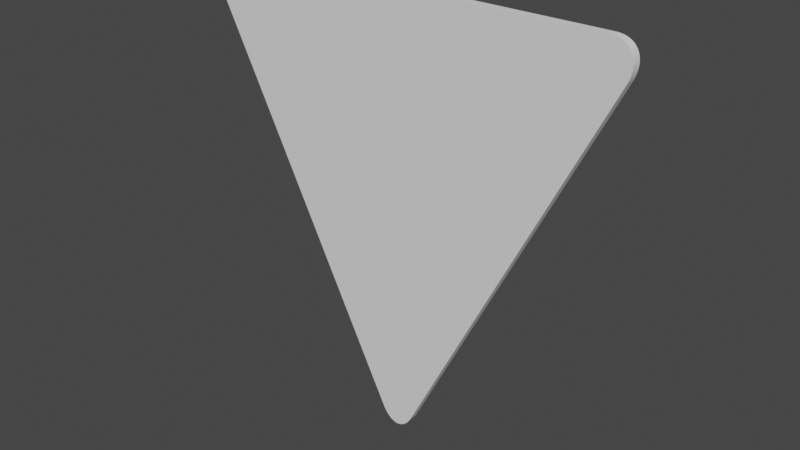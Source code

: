 # Source: invTriangle.blend  (saved by Blender 3.6.11; exported with 4.5.12 LTS)
import bpy
from mathutils import Matrix  # noqa: F401  (used for matrix-valued properties, if any)

bpy.ops.wm.read_factory_settings(use_empty=True)
scene = bpy.context.scene
scene.name = 'Scene'

# ---- world
world_world = bpy.data.worlds.new('World'); scene.world = world_world
world_world.use_nodes = True; world_world.node_tree.nodes.clear()
_N = world_world.node_tree.nodes; _L = world_world.node_tree.links
n0 = _N.new('ShaderNodeOutputWorld'); n0.name = 'World Output'; n0.location = (300, 300)
n1 = _N.new('ShaderNodeBackground'); n1.name = 'Background'; n1.location = (10, 300)
n1.inputs[0].default_value = (0.05088, 0.05088, 0.05088, 1.0)
_L.new(n1.outputs[0], n0.inputs[0])
n0.is_active_output = True
world_world.color = (0.05088, 0.05088, 0.05088)
world_world.use_sun_shadow = False
world_world.sun_shadow_jitter_overblur = 0.0

# ---- meshes
me_cylinder_001 = bpy.data.meshes.new('Cylinder.001')
me_cylinder_001.from_pydata([(-0.065, 0.8874, -1.0), (0.065, 0.8874, -1.0), (-0.06079, 0.8943, -1.0), (-0.05634, 0.9006, -1.0), (-0.05167, 0.9065, -1.0), (-0.04679, 0.9119, -1.0), (-0.04173, 0.9167, -1.0), (-0.03651, 0.921, -1.0), (-0.03114, 0.9246, -1.0), (-0.02565, 0.9277, -1.0), (-0.02005, 0.9302, -1.0), (-0.01438, 0.9321, -1.0), (-0.008651, 0.9333, -1.0), (-0.002887, 0.934, -1.0), (0.002887, 0.934, -1.0), (0.008651, 0.9333, -1.0), (0.01438, 0.9321, -1.0), (0.02005, 0.9302, -1.0), (0.02565, 0.9277, -1.0), (0.03114, 0.9246, -1.0), (0.03651, 0.921, -1.0), (0.04173, 0.9167, -1.0), (0.04679, 0.9119, -1.0), (0.05167, 0.9065, -1.0), (0.05634, 0.9006, -1.0), (0.06079, 0.8943, -1.0), (0.065, 0.8874, 1.0), (-0.065, 0.8874, 1.0), (0.06079, 0.8943, 1.0), (0.05634, 0.9006, 1.0), (0.05167, 0.9065, 1.0), (0.04679, 0.9119, 1.0), (0.04173, 0.9167, 1.0), (0.03651, 0.921, 1.0), (0.03114, 0.9246, 1.0), (0.02565, 0.9277, 1.0), (0.02005, 0.9302, 1.0), (0.01438, 0.9321, 1.0), (0.008651, 0.9333, 1.0), (0.002887, 0.934, 1.0), (-0.002887, 0.934, 1.0), (-0.008651, 0.9333, 1.0), (-0.01438, 0.9321, 1.0), (-0.02005, 0.9302, 1.0), (-0.02565, 0.9277, 1.0), (-0.03114, 0.9246, 1.0), (-0.03651, 0.921, 1.0), (-0.04173, 0.9167, 1.0), (-0.04679, 0.9119, 1.0), (-0.05167, 0.9065, 1.0), (-0.05634, 0.9006, 1.0), (-0.06079, 0.8943, 1.0), (0.801, -0.3874, -1.0), (0.736, -0.5, -1.0), (0.8049, -0.3945, -1.0), (0.8081, -0.4015, -1.0), (0.8109, -0.4085, -1.0), (0.8131, -0.4154, -1.0), (0.8147, -0.4222, -1.0), (0.8158, -0.4289, -1.0), (0.8163, -0.4354, -1.0), (0.8163, -0.4417, -1.0), (0.8156, -0.4477, -1.0), (0.8144, -0.4536, -1.0), (0.8126, -0.4592, -1.0), (0.8103, -0.4645, -1.0), (0.8074, -0.4695, -1.0), (0.804, -0.4742, -1.0), (0.8, -0.4785, -1.0), (0.7956, -0.4825, -1.0), (0.7906, -0.4861, -1.0), (0.7852, -0.4893, -1.0), (0.7793, -0.4921, -1.0), (0.773, -0.4945, -1.0), (0.7663, -0.4965, -1.0), (0.7592, -0.498, -1.0), (0.7518, -0.4991, -1.0), (0.7441, -0.4998, -1.0), (0.736, -0.5, 1.0), (0.801, -0.3874, 1.0), (0.7441, -0.4998, 1.0), (0.7518, -0.4991, 1.0), (0.7592, -0.498, 1.0), (0.7663, -0.4965, 1.0), (0.773, -0.4945, 1.0), (0.7793, -0.4921, 1.0), (0.7852, -0.4893, 1.0), (0.7906, -0.4861, 1.0), (0.7956, -0.4825, 1.0), (0.8, -0.4785, 1.0), (0.804, -0.4742, 1.0), (0.8074, -0.4695, 1.0), (0.8103, -0.4645, 1.0), (0.8126, -0.4592, 1.0), (0.8144, -0.4536, 1.0), (0.8156, -0.4477, 1.0), (0.8163, -0.4417, 1.0), (0.8163, -0.4354, 1.0), (0.8158, -0.4289, 1.0), (0.8147, -0.4222, 1.0), (0.8131, -0.4154, 1.0), (0.8109, -0.4085, 1.0), (0.8081, -0.4015, 1.0), (0.8049, -0.3945, 1.0), (-0.736, -0.5, -1.0), (-0.801, -0.3874, -1.0), (-0.7441, -0.4998, -1.0), (-0.7518, -0.4991, -1.0), (-0.7592, -0.498, -1.0), (-0.7663, -0.4965, -1.0), (-0.773, -0.4945, -1.0), (-0.7793, -0.4921, -1.0), (-0.7852, -0.4893, -1.0), (-0.7906, -0.4861, -1.0), (-0.7956, -0.4825, -1.0), (-0.8, -0.4785, -1.0), (-0.804, -0.4742, -1.0), (-0.8074, -0.4695, -1.0), (-0.8103, -0.4645, -1.0), (-0.8126, -0.4592, -1.0), (-0.8144, -0.4536, -1.0), (-0.8156, -0.4477, -1.0), (-0.8163, -0.4417, -1.0), (-0.8163, -0.4354, -1.0), (-0.8158, -0.4289, -1.0), (-0.8147, -0.4222, -1.0), (-0.8131, -0.4154, -1.0), (-0.8109, -0.4085, -1.0), (-0.8081, -0.4015, -1.0), (-0.8049, -0.3945, -1.0), (-0.801, -0.3874, 1.0), (-0.736, -0.5, 1.0), (-0.8049, -0.3945, 1.0), (-0.8081, -0.4015, 1.0), (-0.8109, -0.4085, 1.0), (-0.8131, -0.4154, 1.0), (-0.8147, -0.4222, 1.0), (-0.8158, -0.4289, 1.0), (-0.8163, -0.4354, 1.0), (-0.8163, -0.4417, 1.0), (-0.8156, -0.4477, 1.0), (-0.8144, -0.4536, 1.0), (-0.8126, -0.4592, 1.0), (-0.8103, -0.4645, 1.0), (-0.8074, -0.4695, 1.0), (-0.804, -0.4742, 1.0), (-0.8, -0.4785, 1.0), (-0.7956, -0.4825, 1.0), (-0.7906, -0.4861, 1.0), (-0.7852, -0.4893, 1.0), (-0.7793, -0.4921, 1.0), (-0.773, -0.4945, 1.0), (-0.7663, -0.4965, 1.0), (-0.7592, -0.498, 1.0), (-0.7518, -0.4991, 1.0), (-0.7441, -0.4998, 1.0)], [], [(0, 2, 3, 4, 5, 6, 7, 8, 9, 10, 11, 12, 13, 14, 15, 16, 17, 18, 19, 20, 21, 22, 23, 24, 25, 1, 52, 54, 55, 56, 57, 58, 59, 60, 61, 62, 63, 64, 65, 66, 67, 68, 69, 70, 71, 72, 73, 74, 75, 76, 77, 53, 104, 106, 107, 108, 109, 110, 111, 112, 113, 114, 115, 116, 117, 118, 119, 120, 121, 122, 123, 124, 125, 126, 127, 128, 129, 105), (78, 80, 81, 82, 83, 84, 85, 86, 87, 88, 89, 90, 91, 92, 93, 94, 95, 96, 97, 98, 99, 100, 101, 102, 103, 79, 26, 28, 29, 30, 31, 32, 33, 34, 35, 36, 37, 38, 39, 40, 41, 42, 43, 44, 45, 46, 47, 48, 49, 50, 51, 27, 130, 132, 133, 134, 135, 136, 137, 138, 139, 140, 141, 142, 143, 144, 145, 146, 147, 148, 149, 150, 151, 152, 153, 154, 155, 131), (105, 130, 27, 0), (0, 27, 51, 2), (2, 51, 50, 3), (3, 50, 49, 4), (4, 49, 48, 5), (5, 48, 47, 6), (6, 47, 46, 7), (7, 46, 45, 8), (8, 45, 44, 9), (9, 44, 43, 10), (10, 43, 42, 11), (11, 42, 41, 12), (12, 41, 40, 13), (13, 40, 39, 14), (14, 39, 38, 15), (15, 38, 37, 16), (16, 37, 36, 17), (17, 36, 35, 18), (18, 35, 34, 19), (19, 34, 33, 20), (20, 33, 32, 21), (21, 32, 31, 22), (22, 31, 30, 23), (23, 30, 29, 24), (24, 29, 28, 25), (25, 28, 26, 1), (78, 53, 77, 80), (80, 77, 76, 81), (81, 76, 75, 82), (82, 75, 74, 83), (83, 74, 73, 84), (84, 73, 72, 85), (85, 72, 71, 86), (86, 71, 70, 87), (87, 70, 69, 88), (88, 69, 68, 89), (89, 68, 67, 90), (90, 67, 66, 91), (91, 66, 65, 92), (92, 65, 64, 93), (93, 64, 63, 94), (94, 63, 62, 95), (95, 62, 61, 96), (96, 61, 60, 97), (97, 60, 59, 98), (98, 59, 58, 99), (99, 58, 57, 100), (100, 57, 56, 101), (101, 56, 55, 102), (102, 55, 54, 103), (103, 54, 52, 79), (1, 26, 79, 52), (130, 105, 129, 132), (132, 129, 128, 133), (133, 128, 127, 134), (134, 127, 126, 135), (135, 126, 125, 136), (136, 125, 124, 137), (137, 124, 123, 138), (138, 123, 122, 139), (139, 122, 121, 140), (140, 121, 120, 141), (141, 120, 119, 142), (142, 119, 118, 143), (143, 118, 117, 144), (144, 117, 116, 145), (145, 116, 115, 146), (146, 115, 114, 147), (147, 114, 113, 148), (148, 113, 112, 149), (149, 112, 111, 150), (150, 111, 110, 151), (151, 110, 109, 152), (152, 109, 108, 153), (153, 108, 107, 154), (154, 107, 106, 155), (155, 106, 104, 131), (53, 78, 131, 104)])
_uv = me_cylinder_001.uv_layers.new(name='UVMap')
_uv.uv.foreach_set('vector', [0.5395, 0.04901, 0.5371, 0.04441, 0.5345, 0.04013, 0.5318, 0.03618, 0.5289, 0.03259, 0.526, 0.02935, 0.5229, 0.02649, 0.5198, 0.02402, 0.5166, 0.02194, 0.5133, 0.02027, 0.51, 0.01901, 0.5066, 0.01817, 0.5033, 0.01775, 0.4999, 0.01775, 0.4965, 0.01817, 0.4932, 0.01901, 0.4898, 0.02026, 0.4866, 0.02193, 0.4833, 0.02401, 0.4802, 0.02648, 0.4771, 0.02934, 0.4742, 0.03257, 0.4713, 0.03617, 0.4685, 0.04011, 0.4659, 0.04439, 0.4635, 0.04899, 0.03019, 0.9047, 0.02794, 0.9095, 0.02599, 0.9142, 0.02437, 0.9189, 0.02306, 0.9235, 0.02209, 0.9281, 0.02144, 0.9326, 0.02114, 0.9369, 0.02117, 0.9412, 0.02153, 0.9452, 0.02223, 0.9492, 0.02326, 0.9529, 0.02462, 0.9565, 0.02629, 0.9598, 0.02829, 0.963, 0.03059, 0.9659, 0.0332, 0.9686, 0.03609, 0.971, 0.03925, 0.9731, 0.04268, 0.975, 0.04637, 0.9766, 0.05029, 0.978, 0.05443, 0.979, 0.05877, 0.9797, 0.0633, 0.9802, 0.068, 0.9803, 0.9295, 0.9806, 0.9342, 0.9804, 0.9387, 0.98, 0.9431, 0.9792, 0.9472, 0.9782, 0.9511, 0.9769, 0.9548, 0.9753, 0.9583, 0.9734, 0.9615, 0.9712, 0.9644, 0.9688, 0.967, 0.9662, 0.9693, 0.9632, 0.9713, 0.9601, 0.973, 0.9567, 0.9744, 0.9532, 0.9754, 0.9494, 0.9762, 0.9455, 0.9766, 0.9414, 0.9766, 0.9372, 0.9763, 0.9328, 0.9757, 0.9284, 0.9748, 0.9238, 0.9735, 0.9192, 0.9719, 0.9145, 0.97, 0.9097, 0.9677, 0.905, 0.07219, 0.9792, 0.06751, 0.9791, 0.06299, 0.9786, 0.05867, 0.9779, 0.05454, 0.9768, 0.05063, 0.9755, 0.04696, 0.9739, 0.04354, 0.972, 0.04037, 0.9699, 0.03749, 0.9675, 0.03489, 0.9648, 0.03258, 0.9619, 0.03058, 0.9588, 0.0289, 0.9554, 0.02753, 0.9519, 0.02649, 0.9481, 0.02578, 0.9442, 0.02541, 0.9401, 0.02536, 0.9359, 0.02565, 0.9316, 0.02628, 0.9271, 0.02723, 0.9226, 0.02851, 0.918, 0.03012, 0.9133, 0.03203, 0.9086, 0.03426, 0.9039, 0.4626, 0.05192, 0.465, 0.04734, 0.4676, 0.04308, 0.4704, 0.03916, 0.4732, 0.03558, 0.4761, 0.03236, 0.4792, 0.02952, 0.4823, 0.02706, 0.4855, 0.025, 0.4888, 0.02334, 0.4921, 0.02209, 0.4954, 0.02126, 0.4988, 0.02084, 0.5021, 0.02085, 0.5055, 0.02127, 0.5088, 0.02212, 0.5121, 0.02337, 0.5154, 0.02504, 0.5186, 0.02712, 0.5217, 0.02958, 0.5248, 0.03244, 0.5277, 0.03566, 0.5306, 0.03925, 0.5333, 0.04319, 0.5359, 0.04746, 0.5384, 0.05204, 0.9679, 0.9054, 0.9701, 0.9101, 0.972, 0.9148, 0.9736, 0.9195, 0.9749, 0.9241, 0.9759, 0.9286, 0.9765, 0.9331, 0.9768, 0.9374, 0.9768, 0.9417, 0.9764, 0.9457, 0.9757, 0.9496, 0.9747, 0.9534, 0.9733, 0.9569, 0.9716, 0.9603, 0.9696, 0.9634, 0.9673, 0.9663, 0.9647, 0.9689, 0.9619, 0.9713, 0.9587, 0.9735, 0.9553, 0.9754, 0.9516, 0.9769, 0.9477, 0.9783, 0.9436, 0.9793, 0.9392, 0.98, 0.9347, 0.9805, 0.9301, 0.9806, 0.002339, 0.9954, 0.002339, 0.9968, 0.002909, 0.9968, 0.002909, 0.9954, 0.002909, 0.9954, 0.002909, 0.9968, 0.002912, 0.9968, 0.002912, 0.9954, 0.002912, 0.9954, 0.002912, 0.9968, 0.002915, 0.9968, 0.002915, 0.9954, 0.002915, 0.9954, 0.002915, 0.9968, 0.002918, 0.9968, 0.002918, 0.9954, 0.002918, 0.9954, 0.002918, 0.9968, 0.002921, 0.9968, 0.002921, 0.9954, 0.002921, 0.9954, 0.002921, 0.9968, 0.002923, 0.9968, 0.002923, 0.9954, 0.002923, 0.9954, 0.002923, 0.9968, 0.002926, 0.9968, 0.002926, 0.9954, 0.002926, 0.9954, 0.002926, 0.9968, 0.002928, 0.9968, 0.002928, 0.9954, 0.002928, 0.9954, 0.002928, 0.9968, 0.00293, 0.9968, 0.00293, 0.9954, 0.00293, 0.9954, 0.00293, 0.9968, 0.002932, 0.9968, 0.002932, 0.9954, 0.002932, 0.9954, 0.002932, 0.9968, 0.002934, 0.9968, 0.002934, 0.9954, 0.002934, 0.9954, 0.002934, 0.9968, 0.002935, 0.9968, 0.002935, 0.9954, 0.002935, 0.9954, 0.002935, 0.9968, 0.002937, 0.9968, 0.002937, 0.9954, 0.002937, 0.9954, 0.002937, 0.9968, 0.0009695, 0.9968, 0.0009695, 0.9954, 0.0009695, 0.9954, 0.0009695, 0.9968, 0.0009708, 0.9968, 0.0009708, 0.9954, 0.0009708, 0.9954, 0.0009708, 0.9968, 0.0009724, 0.9968, 0.0009724, 0.9954, 0.0009724, 0.9954, 0.0009724, 0.9968, 0.0009741, 0.9968, 0.0009741, 0.9954, 0.0009741, 0.9954, 0.0009741, 0.9968, 0.000976, 0.9968, 0.000976, 0.9954, 0.000976, 0.9954, 0.000976, 0.9968, 0.0009781, 0.9968, 0.0009781, 0.9954, 0.0009781, 0.9954, 0.0009781, 0.9968, 0.0009804, 0.9968, 0.0009804, 0.9954, 0.0009804, 0.9954, 0.0009804, 0.9968, 0.0009828, 0.9968, 0.0009828, 0.9954, 0.0009828, 0.9954, 0.0009828, 0.9968, 0.0009854, 0.9968, 0.0009854, 0.9954, 0.0009854, 0.9954, 0.0009854, 0.9968, 0.0009882, 0.9968, 0.0009882, 0.9954, 0.0009882, 0.9954, 0.0009882, 0.9968, 0.000991, 0.9968, 0.000991, 0.9954, 0.000991, 0.9954, 0.000991, 0.9968, 0.000994, 0.9968, 0.000994, 0.9954, 0.000994, 0.9954, 0.000994, 0.9968, 0.0009971, 0.9968, 0.0009971, 0.9954, 0.001668, 0.9968, 0.001668, 0.9954, 0.001665, 0.9954, 0.001665, 0.9968, 0.001665, 0.9968, 0.001665, 0.9954, 0.001662, 0.9954, 0.001662, 0.9968, 0.001662, 0.9968, 0.001662, 0.9954, 0.001659, 0.9954, 0.001659, 0.9968, 0.001659, 0.9968, 0.001659, 0.9954, 0.001656, 0.9954, 0.001656, 0.9968, 0.001656, 0.9968, 0.001656, 0.9954, 0.001654, 0.9954, 0.001654, 0.9968, 0.001654, 0.9968, 0.001654, 0.9954, 0.001651, 0.9954, 0.001651, 0.9968, 0.001651, 0.9968, 0.001651, 0.9954, 0.001649, 0.9954, 0.001649, 0.9968, 0.001649, 0.9968, 0.001649, 0.9954, 0.001647, 0.9954, 0.001647, 0.9968, 0.001647, 0.9968, 0.001647, 0.9954, 0.001645, 0.9954, 0.001645, 0.9968, 0.001645, 0.9968, 0.001645, 0.9954, 0.001643, 0.9954, 0.001643, 0.9968, 0.001643, 0.9968, 0.001643, 0.9954, 0.001642, 0.9954, 0.001642, 0.9968, 0.001642, 0.9968, 0.001642, 0.9954, 0.00164, 0.9954, 0.00164, 0.9968, 0.00164, 0.9968, 0.00164, 0.9954, 0.001595, 0.9954, 0.001595, 0.9968, 0.001595, 0.9968, 0.001595, 0.9954, 0.001594, 0.9954, 0.001594, 0.9968, 0.001594, 0.9968, 0.001594, 0.9954, 0.001592, 0.9954, 0.001592, 0.9968, 0.001592, 0.9968, 0.001592, 0.9954, 0.00159, 0.9954, 0.00159, 0.9968, 0.00159, 0.9968, 0.00159, 0.9954, 0.001588, 0.9954, 0.001588, 0.9968, 0.001588, 0.9968, 0.001588, 0.9954, 0.001586, 0.9954, 0.001586, 0.9968, 0.001586, 0.9968, 0.001586, 0.9954, 0.001584, 0.9954, 0.001584, 0.9968, 0.001584, 0.9968, 0.001584, 0.9954, 0.001582, 0.9954, 0.001582, 0.9968, 0.001582, 0.9968, 0.001582, 0.9954, 0.001579, 0.9954, 0.001579, 0.9968, 0.001579, 0.9968, 0.001579, 0.9954, 0.001576, 0.9954, 0.001576, 0.9968, 0.001576, 0.9968, 0.001576, 0.9954, 0.001573, 0.9954, 0.001573, 0.9968, 0.001573, 0.9968, 0.001573, 0.9954, 0.00157, 0.9954, 0.00157, 0.9968, 0.00157, 0.9968, 0.00157, 0.9954, 0.001567, 0.9954, 0.001567, 0.9968, 0.0009971, 0.9954, 0.0009971, 0.9968, 0.001567, 0.9968, 0.001567, 0.9954, 0.002339, 0.9968, 0.002339, 0.9954, 0.002336, 0.9954, 0.002336, 0.9968, 0.002336, 0.9968, 0.002336, 0.9954, 0.002333, 0.9954, 0.002333, 0.9968, 0.002333, 0.9968, 0.002333, 0.9954, 0.00233, 0.9954, 0.00233, 0.9968, 0.00233, 0.9968, 0.00233, 0.9954, 0.002327, 0.9954, 0.002327, 0.9968, 0.002327, 0.9968, 0.002327, 0.9954, 0.002325, 0.9954, 0.002325, 0.9968, 0.002325, 0.9968, 0.002325, 0.9954, 0.002322, 0.9954, 0.002322, 0.9968, 0.002322, 0.9968, 0.002322, 0.9954, 0.00232, 0.9954, 0.00232, 0.9968, 0.00232, 0.9968, 0.00232, 0.9954, 0.002318, 0.9954, 0.002318, 0.9968, 0.002318, 0.9968, 0.002318, 0.9954, 0.002316, 0.9954, 0.002316, 0.9968, 0.002316, 0.9968, 0.002316, 0.9954, 0.002314, 0.9954, 0.002314, 0.9968, 0.002314, 0.9968, 0.002314, 0.9954, 0.002313, 0.9954, 0.002313, 0.9968, 0.002313, 0.9968, 0.002313, 0.9954, 0.002311, 0.9954, 0.002311, 0.9968, 0.002311, 0.9968, 0.002311, 0.9954, 0.002266, 0.9954, 0.002266, 0.9968, 0.002266, 0.9968, 0.002266, 0.9954, 0.002265, 0.9954, 0.002265, 0.9968, 0.002265, 0.9968, 0.002265, 0.9954, 0.002263, 0.9954, 0.002263, 0.9968, 0.002263, 0.9968, 0.002263, 0.9954, 0.002261, 0.9954, 0.002261, 0.9968, 0.002261, 0.9968, 0.002261, 0.9954, 0.002259, 0.9954, 0.002259, 0.9968, 0.002259, 0.9968, 0.002259, 0.9954, 0.002257, 0.9954, 0.002257, 0.9968, 0.002257, 0.9968, 0.002257, 0.9954, 0.002255, 0.9954, 0.002255, 0.9968, 0.002255, 0.9968, 0.002255, 0.9954, 0.002253, 0.9954, 0.002253, 0.9968, 0.002253, 0.9968, 0.002253, 0.9954, 0.00225, 0.9954, 0.00225, 0.9968, 0.00225, 0.9968, 0.00225, 0.9954, 0.002247, 0.9954, 0.002247, 0.9968, 0.002247, 0.9968, 0.002247, 0.9954, 0.002244, 0.9954, 0.002244, 0.9968, 0.002244, 0.9968, 0.002244, 0.9954, 0.002241, 0.9954, 0.002241, 0.9968, 0.002241, 0.9968, 0.002241, 0.9954, 0.002238, 0.9954, 0.002238, 0.9968, 0.001668, 0.9954, 0.001668, 0.9968, 0.002238, 0.9968, 0.002238, 0.9954])
me_cylinder_001.update()

# ---- objects
ob_cylinder = bpy.data.objects.new('Cylinder', me_cylinder_001)

# ---- transforms, parenting, visibility, modifiers, constraints
ob_cylinder.location = (0.0, 0.0, 0.0)
ob_cylinder.rotation_euler = (-1.571, 0.0, 3.142)
ob_cylinder.scale = (0.6125, 0.6974, 0.01)

# ---- collection membership
scene.collection.objects.link(ob_cylinder)

# ---- scene / render settings (as saved in the file)
scene.frame_start = 1; scene.frame_end = 250; scene.frame_set(1)
scene.render.engine = 'BLENDER_EEVEE_NEXT'
scene.cycles.sampling_pattern = 'TABULATED_SOBOL'
scene.view_settings.view_transform = 'Filmic'
bpy.context.view_layer.update()

# ---- added for rendering (the .blend has no active camera and no usable light): camera, sun
cam_auto = bpy.data.cameras.new('AutoCamera')
cam_auto.lens = 50.0
cam_auto.sensor_width = 36.0
cam_auto.clip_end = 1000.0
ob_auto_camera = bpy.data.objects.new('AutoCamera', cam_auto)
scene.collection.objects.link(ob_auto_camera)
ob_auto_camera.location = (1.3086, -1.57032, 0.895559)
ob_auto_camera.rotation_euler = (1.09748, -7.21219e-08, 0.694738)
scene.camera = ob_auto_camera
light_auto_sun = bpy.data.lights.new('AutoSun', 'SUN')
light_auto_sun.energy = 3.0
light_auto_sun.angle = 0.0523599
ob_auto_sun = bpy.data.objects.new('AutoSun', light_auto_sun)
scene.collection.objects.link(ob_auto_sun)
ob_auto_sun.rotation_euler = (0.872665, 0.174533, 0.523599)
bpy.context.view_layer.update()
